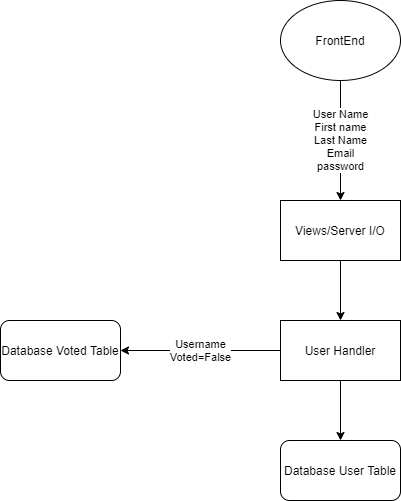

The diagram above was exported from draw.io. Its source (the exported page's mxGraphModel, read from the mxfile embedded in the PNG):
<mxGraphModel dx="1251" dy="2120" grid="1" gridSize="10" guides="1" tooltips="1" connect="1" arrows="1" fold="1" page="1" pageScale="1" pageWidth="850" pageHeight="1100" math="0" shadow="0">
  <root>
    <mxCell id="kAg8nN2fh_iU3Al4EumD-0" />
    <mxCell id="kAg8nN2fh_iU3Al4EumD-1" parent="kAg8nN2fh_iU3Al4EumD-0" />
    <mxCell id="kAg8nN2fh_iU3Al4EumD-7" value="User Name&lt;br&gt;First name&lt;br&gt;Last Name&lt;br&gt;Email&lt;br&gt;password" style="edgeStyle=none;orthogonalLoop=1;jettySize=auto;html=1;exitX=0.5;exitY=1;exitDx=0;exitDy=0;entryX=0.5;entryY=0;entryDx=0;entryDy=0;" edge="1" parent="kAg8nN2fh_iU3Al4EumD-1" source="kAg8nN2fh_iU3Al4EumD-2" target="kAg8nN2fh_iU3Al4EumD-3">
      <mxGeometry relative="1" as="geometry" />
    </mxCell>
    <mxCell id="kAg8nN2fh_iU3Al4EumD-2" value="FrontEnd" style="ellipse;whiteSpace=wrap;html=1;" vertex="1" parent="kAg8nN2fh_iU3Al4EumD-1">
      <mxGeometry x="360" y="-40" width="120" height="80" as="geometry" />
    </mxCell>
    <mxCell id="kAg8nN2fh_iU3Al4EumD-8" style="edgeStyle=none;orthogonalLoop=1;jettySize=auto;html=1;exitX=0.5;exitY=1;exitDx=0;exitDy=0;" edge="1" parent="kAg8nN2fh_iU3Al4EumD-1" source="kAg8nN2fh_iU3Al4EumD-3" target="kAg8nN2fh_iU3Al4EumD-4">
      <mxGeometry relative="1" as="geometry" />
    </mxCell>
    <mxCell id="kAg8nN2fh_iU3Al4EumD-3" value="Views/Server I/O" style="rounded=0;whiteSpace=wrap;html=1;" vertex="1" parent="kAg8nN2fh_iU3Al4EumD-1">
      <mxGeometry x="360" y="160" width="120" height="60" as="geometry" />
    </mxCell>
    <mxCell id="kAg8nN2fh_iU3Al4EumD-9" style="edgeStyle=none;orthogonalLoop=1;jettySize=auto;html=1;exitX=0.5;exitY=1;exitDx=0;exitDy=0;entryX=0.5;entryY=0;entryDx=0;entryDy=0;" edge="1" parent="kAg8nN2fh_iU3Al4EumD-1" source="kAg8nN2fh_iU3Al4EumD-4" target="kAg8nN2fh_iU3Al4EumD-5">
      <mxGeometry relative="1" as="geometry" />
    </mxCell>
    <mxCell id="kAg8nN2fh_iU3Al4EumD-11" value="Username&lt;br&gt;Voted=False" style="edgeStyle=none;orthogonalLoop=1;jettySize=auto;html=1;exitX=0;exitY=0.5;exitDx=0;exitDy=0;entryX=1;entryY=0.5;entryDx=0;entryDy=0;" edge="1" parent="kAg8nN2fh_iU3Al4EumD-1" source="kAg8nN2fh_iU3Al4EumD-4" target="kAg8nN2fh_iU3Al4EumD-12">
      <mxGeometry relative="1" as="geometry">
        <mxPoint x="200" y="310" as="targetPoint" />
      </mxGeometry>
    </mxCell>
    <mxCell id="kAg8nN2fh_iU3Al4EumD-4" value="User Handler" style="rounded=0;whiteSpace=wrap;html=1;" vertex="1" parent="kAg8nN2fh_iU3Al4EumD-1">
      <mxGeometry x="360" y="280" width="120" height="60" as="geometry" />
    </mxCell>
    <mxCell id="kAg8nN2fh_iU3Al4EumD-5" value="Database User Table" style="rounded=1;whiteSpace=wrap;html=1;" vertex="1" parent="kAg8nN2fh_iU3Al4EumD-1">
      <mxGeometry x="360" y="400" width="120" height="60" as="geometry" />
    </mxCell>
    <mxCell id="kAg8nN2fh_iU3Al4EumD-12" value="Database Voted Table" style="rounded=1;whiteSpace=wrap;html=1;" vertex="1" parent="kAg8nN2fh_iU3Al4EumD-1">
      <mxGeometry x="80" y="280" width="120" height="60" as="geometry" />
    </mxCell>
  </root>
</mxGraphModel>